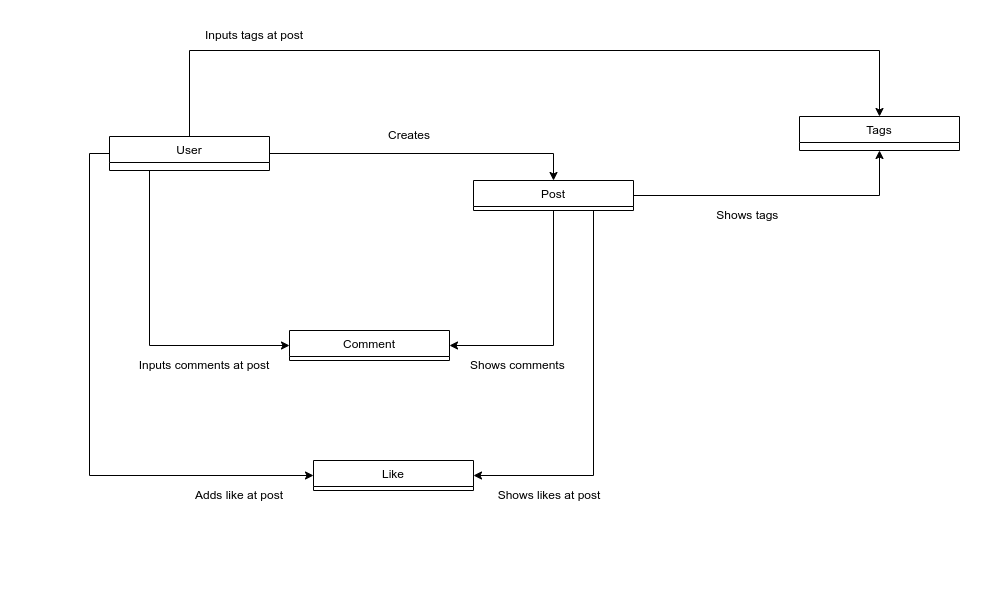

The diagram above was exported from draw.io. Its source (the exported page's mxGraphModel, read from the mxfile embedded in the PNG):
<mxGraphModel dx="908" dy="664" grid="1" gridSize="10" guides="1" tooltips="1" connect="1" arrows="1" fold="1" page="1" pageScale="1" pageWidth="100" pageHeight="100" math="0" shadow="0">
  <root>
    <mxCell id="WIyWlLk6GJQsqaUBKTNV-0" />
    <mxCell id="WIyWlLk6GJQsqaUBKTNV-1" parent="WIyWlLk6GJQsqaUBKTNV-0" />
    <mxCell id="PtTA2yuGTeA2i2_6mx0i-71" style="edgeStyle=orthogonalEdgeStyle;rounded=0;orthogonalLoop=1;jettySize=auto;html=1;exitX=0.5;exitY=0;exitDx=0;exitDy=0;entryX=0.5;entryY=0;entryDx=0;entryDy=0;" edge="1" parent="WIyWlLk6GJQsqaUBKTNV-1" source="zkfFHV4jXpPFQw0GAbJ--0" target="PtTA2yuGTeA2i2_6mx0i-0">
      <mxGeometry relative="1" as="geometry">
        <Array as="points">
          <mxPoint x="290" y="50" />
          <mxPoint x="980" y="50" />
        </Array>
      </mxGeometry>
    </mxCell>
    <mxCell id="PtTA2yuGTeA2i2_6mx0i-73" style="edgeStyle=orthogonalEdgeStyle;rounded=0;orthogonalLoop=1;jettySize=auto;html=1;exitX=1;exitY=0.5;exitDx=0;exitDy=0;entryX=0.5;entryY=0;entryDx=0;entryDy=0;" edge="1" parent="WIyWlLk6GJQsqaUBKTNV-1" source="zkfFHV4jXpPFQw0GAbJ--0" target="zkfFHV4jXpPFQw0GAbJ--17">
      <mxGeometry relative="1" as="geometry" />
    </mxCell>
    <mxCell id="PtTA2yuGTeA2i2_6mx0i-74" style="edgeStyle=orthogonalEdgeStyle;rounded=0;orthogonalLoop=1;jettySize=auto;html=1;exitX=0.25;exitY=1;exitDx=0;exitDy=0;entryX=0;entryY=0.5;entryDx=0;entryDy=0;" edge="1" parent="WIyWlLk6GJQsqaUBKTNV-1" source="zkfFHV4jXpPFQw0GAbJ--0" target="zkfFHV4jXpPFQw0GAbJ--6">
      <mxGeometry relative="1" as="geometry" />
    </mxCell>
    <mxCell id="PtTA2yuGTeA2i2_6mx0i-76" style="edgeStyle=orthogonalEdgeStyle;rounded=0;orthogonalLoop=1;jettySize=auto;html=1;exitX=0;exitY=0.5;exitDx=0;exitDy=0;entryX=0;entryY=0.5;entryDx=0;entryDy=0;" edge="1" parent="WIyWlLk6GJQsqaUBKTNV-1" source="zkfFHV4jXpPFQw0GAbJ--0" target="zkfFHV4jXpPFQw0GAbJ--13">
      <mxGeometry relative="1" as="geometry" />
    </mxCell>
    <mxCell id="zkfFHV4jXpPFQw0GAbJ--0" value="User" style="swimlane;fontStyle=0;align=center;verticalAlign=top;childLayout=stackLayout;horizontal=1;startSize=26;horizontalStack=0;resizeParent=1;resizeLast=0;collapsible=1;marginBottom=0;rounded=0;shadow=0;strokeWidth=1;" parent="WIyWlLk6GJQsqaUBKTNV-1" vertex="1">
      <mxGeometry x="210" y="136" width="160" height="34" as="geometry">
        <mxRectangle x="70" y="40" width="160" height="26" as="alternateBounds" />
      </mxGeometry>
    </mxCell>
    <mxCell id="zkfFHV4jXpPFQw0GAbJ--6" value="Comment" style="swimlane;fontStyle=0;align=center;verticalAlign=top;childLayout=stackLayout;horizontal=1;startSize=26;horizontalStack=0;resizeParent=1;resizeLast=0;collapsible=1;marginBottom=0;rounded=0;shadow=0;strokeWidth=1;" parent="WIyWlLk6GJQsqaUBKTNV-1" vertex="1">
      <mxGeometry x="390" y="330" width="160" height="30" as="geometry">
        <mxRectangle x="130" y="380" width="160" height="26" as="alternateBounds" />
      </mxGeometry>
    </mxCell>
    <mxCell id="zkfFHV4jXpPFQw0GAbJ--13" value="Like" style="swimlane;fontStyle=0;align=center;verticalAlign=top;childLayout=stackLayout;horizontal=1;startSize=26;horizontalStack=0;resizeParent=1;resizeLast=0;collapsible=1;marginBottom=0;rounded=0;shadow=0;strokeWidth=1;" parent="WIyWlLk6GJQsqaUBKTNV-1" vertex="1">
      <mxGeometry x="414" y="460" width="160" height="30" as="geometry">
        <mxRectangle x="340" y="380" width="170" height="26" as="alternateBounds" />
      </mxGeometry>
    </mxCell>
    <mxCell id="PtTA2yuGTeA2i2_6mx0i-75" style="edgeStyle=orthogonalEdgeStyle;rounded=0;orthogonalLoop=1;jettySize=auto;html=1;exitX=0.5;exitY=1;exitDx=0;exitDy=0;entryX=1;entryY=0.5;entryDx=0;entryDy=0;" edge="1" parent="WIyWlLk6GJQsqaUBKTNV-1" source="zkfFHV4jXpPFQw0GAbJ--17" target="zkfFHV4jXpPFQw0GAbJ--6">
      <mxGeometry relative="1" as="geometry" />
    </mxCell>
    <mxCell id="PtTA2yuGTeA2i2_6mx0i-77" style="edgeStyle=orthogonalEdgeStyle;rounded=0;orthogonalLoop=1;jettySize=auto;html=1;exitX=0.75;exitY=1;exitDx=0;exitDy=0;entryX=1;entryY=0.5;entryDx=0;entryDy=0;" edge="1" parent="WIyWlLk6GJQsqaUBKTNV-1" source="zkfFHV4jXpPFQw0GAbJ--17" target="zkfFHV4jXpPFQw0GAbJ--13">
      <mxGeometry relative="1" as="geometry" />
    </mxCell>
    <mxCell id="PtTA2yuGTeA2i2_6mx0i-78" style="edgeStyle=orthogonalEdgeStyle;rounded=0;orthogonalLoop=1;jettySize=auto;html=1;exitX=1;exitY=0.5;exitDx=0;exitDy=0;entryX=0.5;entryY=1;entryDx=0;entryDy=0;" edge="1" parent="WIyWlLk6GJQsqaUBKTNV-1" source="zkfFHV4jXpPFQw0GAbJ--17" target="PtTA2yuGTeA2i2_6mx0i-0">
      <mxGeometry relative="1" as="geometry" />
    </mxCell>
    <mxCell id="zkfFHV4jXpPFQw0GAbJ--17" value="Post" style="swimlane;fontStyle=0;align=center;verticalAlign=top;childLayout=stackLayout;horizontal=1;startSize=26;horizontalStack=0;resizeParent=1;resizeLast=0;collapsible=1;marginBottom=0;rounded=0;shadow=0;strokeWidth=1;" parent="WIyWlLk6GJQsqaUBKTNV-1" vertex="1">
      <mxGeometry x="574" y="180" width="160" height="30" as="geometry">
        <mxRectangle x="550" y="140" width="160" height="26" as="alternateBounds" />
      </mxGeometry>
    </mxCell>
    <mxCell id="PtTA2yuGTeA2i2_6mx0i-0" value="Tags&#10;" style="swimlane;fontStyle=0;align=center;verticalAlign=top;childLayout=stackLayout;horizontal=1;startSize=26;horizontalStack=0;resizeParent=1;resizeLast=0;collapsible=1;marginBottom=0;rounded=0;shadow=0;strokeWidth=1;" vertex="1" parent="WIyWlLk6GJQsqaUBKTNV-1">
      <mxGeometry x="900" y="116" width="160" height="34" as="geometry">
        <mxRectangle x="340" y="380" width="170" height="26" as="alternateBounds" />
      </mxGeometry>
    </mxCell>
    <mxCell id="PtTA2yuGTeA2i2_6mx0i-55" value="Creates" style="text;html=1;strokeColor=none;fillColor=none;align=center;verticalAlign=middle;whiteSpace=wrap;rounded=0;" vertex="1" parent="WIyWlLk6GJQsqaUBKTNV-1">
      <mxGeometry x="480" y="120" width="60" height="30" as="geometry" />
    </mxCell>
    <mxCell id="PtTA2yuGTeA2i2_6mx0i-64" value="Inputs tags at post" style="text;html=1;strokeColor=none;fillColor=none;align=center;verticalAlign=middle;whiteSpace=wrap;rounded=0;" vertex="1" parent="WIyWlLk6GJQsqaUBKTNV-1">
      <mxGeometry x="280" y="20" width="150" height="30" as="geometry" />
    </mxCell>
    <mxCell id="PtTA2yuGTeA2i2_6mx0i-66" value="Inputs comments at post" style="text;html=1;strokeColor=none;fillColor=none;align=center;verticalAlign=middle;whiteSpace=wrap;rounded=0;" vertex="1" parent="WIyWlLk6GJQsqaUBKTNV-1">
      <mxGeometry x="230" y="350" width="150" height="30" as="geometry" />
    </mxCell>
    <mxCell id="PtTA2yuGTeA2i2_6mx0i-67" value="Shows comments&amp;nbsp;" style="text;html=1;strokeColor=none;fillColor=none;align=center;verticalAlign=middle;whiteSpace=wrap;rounded=0;" vertex="1" parent="WIyWlLk6GJQsqaUBKTNV-1">
      <mxGeometry x="560" y="350" width="120" height="30" as="geometry" />
    </mxCell>
    <mxCell id="PtTA2yuGTeA2i2_6mx0i-68" value="Shows tags&amp;nbsp;" style="text;html=1;strokeColor=none;fillColor=none;align=center;verticalAlign=middle;whiteSpace=wrap;rounded=0;" vertex="1" parent="WIyWlLk6GJQsqaUBKTNV-1">
      <mxGeometry x="790" y="200" width="120" height="30" as="geometry" />
    </mxCell>
    <mxCell id="PtTA2yuGTeA2i2_6mx0i-69" value="Adds like at post" style="text;html=1;strokeColor=none;fillColor=none;align=center;verticalAlign=middle;whiteSpace=wrap;rounded=0;" vertex="1" parent="WIyWlLk6GJQsqaUBKTNV-1">
      <mxGeometry x="290" y="480" width="100" height="30" as="geometry" />
    </mxCell>
    <mxCell id="PtTA2yuGTeA2i2_6mx0i-70" value="Shows likes at post" style="text;html=1;strokeColor=none;fillColor=none;align=center;verticalAlign=middle;whiteSpace=wrap;rounded=0;" vertex="1" parent="WIyWlLk6GJQsqaUBKTNV-1">
      <mxGeometry x="590" y="480" width="120" height="30" as="geometry" />
    </mxCell>
  </root>
</mxGraphModel>